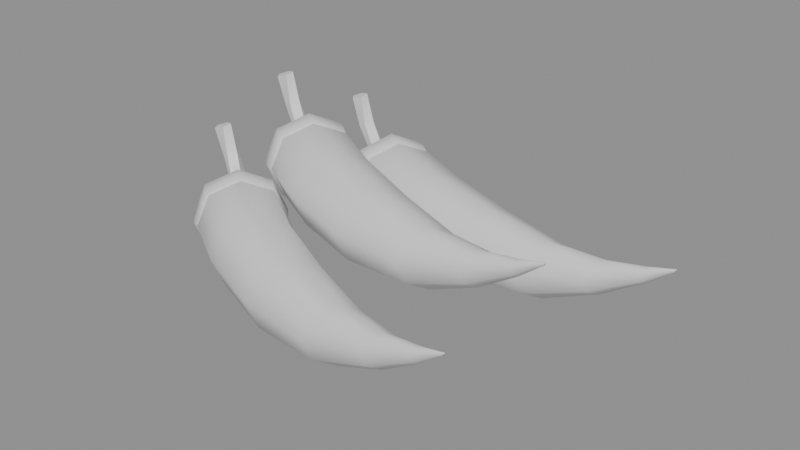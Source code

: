 # Source: SM_chili.blend  (saved by Blender 5.2.44; exported with 4.5.12 LTS)
import bpy
from mathutils import Matrix  # noqa: F401  (used for matrix-valued properties, if any)

bpy.ops.wm.read_factory_settings(use_empty=True)
scene = bpy.context.scene
scene.name = 'Scene'

# ---- collections
col_sm_chili = bpy.data.collections.new('SM_chili'); scene.collection.children.link(col_sm_chili)

# ---- materials (node trees are filled in below, after node groups)
mat_m_chilired = bpy.data.materials.new('M_ChiliRed')
mat_m_calyxgreen = bpy.data.materials.new('M_CalyxGreen')

# ---- material node trees
mat_m_chilired.use_nodes = True; mat_m_chilired.node_tree.nodes.clear()
_N = mat_m_chilired.node_tree.nodes; _L = mat_m_chilired.node_tree.links
n0 = _N.new('ShaderNodeBsdfPrincipled'); n0.name = 'Principled BSDF'; n0.location = (-200, 100)
n0.inputs[10].default_value = 0.005
n1 = _N.new('ShaderNodeOutputMaterial'); n1.name = 'Material Output'; n1.location = (200, 100)
_L.new(n0.outputs[0], n1.inputs[0])
n1.is_active_output = True
mat_m_calyxgreen.use_nodes = True; mat_m_calyxgreen.node_tree.nodes.clear()
_N = mat_m_calyxgreen.node_tree.nodes; _L = mat_m_calyxgreen.node_tree.links
n0 = _N.new('ShaderNodeBsdfPrincipled'); n0.name = 'Principled BSDF'; n0.location = (-200, 100)
n0.inputs[10].default_value = 0.005
n1 = _N.new('ShaderNodeOutputMaterial'); n1.name = 'Material Output'; n1.location = (200, 100)
_L.new(n0.outputs[0], n1.inputs[0])
n1.is_active_output = True

# ---- meshes
me_sm_chili = bpy.data.meshes.new('SM_chili')
me_sm_chili.from_pydata([(-0.088, 0.012, 0.0195), (-0.08458, 0.00907, 0.0055), (-0.07806, 0.01651, 0.009601), (-0.07535, 0.0196, 0.0195), (-0.07806, 0.01651, 0.0294), (-0.08458, 0.00907, 0.0335), (-0.09111, 0.001627, 0.0294), (-0.09382, -0.001455, 0.0195), (-0.09111, 0.001627, 0.009601), (-0.07475, 0.001322, 0.0015), (-0.06636, 0.01089, 0.006772), (-0.06288, 0.01485, 0.0195), (-0.06636, 0.01089, 0.03223), (-0.07475, 0.001322, 0.0375), (-0.08315, -0.008247, 0.03223), (-0.08662, -0.01221, 0.0195), (-0.08315, -0.008247, 0.006772), (-0.0509, -0.01395, 0.002), (-0.04275, -0.004648, 0.007126), (-0.03937, -0.0007943, 0.0195), (-0.04275, -0.004648, 0.03187), (-0.0509, -0.01395, 0.037), (-0.05906, -0.02325, 0.03187), (-0.06244, -0.02711, 0.0195), (-0.05906, -0.02325, 0.007126), (-0.01955, -0.02825, 0.0035), (-0.01209, -0.01975, 0.008186), (-0.009003, -0.01622, 0.0195), (-0.01209, -0.01975, 0.03081), (-0.01955, -0.02825, 0.0355), (-0.02701, -0.03676, 0.03081), (-0.0301, -0.04028, 0.0195), (-0.02701, -0.03676, 0.008186), (0.0109, -0.03751, 0.009106), (0.01649, -0.03113, 0.01262), (0.01881, -0.02849, 0.02111), (0.01649, -0.03113, 0.02959), (0.0109, -0.03751, 0.03311), (0.005302, -0.04389, 0.02959), (0.002984, -0.04654, 0.02111), (0.005302, -0.04389, 0.01262), (0.03464, -0.04229, 0.02052), (0.0379, -0.03857, 0.02257), (0.03926, -0.03703, 0.02752), (0.0379, -0.03857, 0.03247), (0.03464, -0.04229, 0.03452), (0.03138, -0.04601, 0.03247), (0.03002, -0.04755, 0.02752), (0.03138, -0.04601, 0.02257), (0.05126, -0.04458, 0.03132), (0.05275, -0.04288, 0.03226), (0.05337, -0.04217, 0.03452), (0.05275, -0.04288, 0.03678), (0.05126, -0.04458, 0.03772), (0.04977, -0.04628, 0.03678), (0.04915, -0.04698, 0.03452), (0.04977, -0.04628, 0.03226), (0.06104, -0.04556, 0.0389), (0.06132, -0.04524, 0.03908), (0.06143, -0.04511, 0.0395), (0.06132, -0.04524, 0.03992), (0.06104, -0.04556, 0.0401), (0.06076, -0.04588, 0.03992), (0.06064, -0.04601, 0.0395), (0.06076, -0.04588, 0.03908), (-0.0895, 0.01332, 0.0195), (-0.088, 0.012, 0.0055), (-0.08147, 0.01944, 0.009601), (-0.07877, 0.02253, 0.0195), (-0.08147, 0.01944, 0.0294), (-0.088, 0.012, 0.0335), (-0.09453, 0.004558, 0.0294), (-0.09723, 0.001475, 0.0195), (-0.09453, 0.004558, 0.009601), (-0.08199, 0.006725, 0.0005), (-0.07313, 0.01683, 0.006065), (-0.06946, 0.02101, 0.0195), (-0.07313, 0.01683, 0.03294), (-0.08199, 0.006725, 0.0385), (-0.09084, -0.003376, 0.03294), (-0.09451, -0.007559, 0.0195), (-0.09084, -0.003376, 0.006065), (-0.07672, 0.002109, 0.001), (-0.0681, 0.01194, 0.006419), (-0.06452, 0.01602, 0.0195), (-0.0681, 0.01194, 0.03258), (-0.07672, 0.002109, 0.038), (-0.08535, -0.007725, 0.03258), (-0.08892, -0.0118, 0.0195), (-0.08535, -0.007725, 0.006419), (-0.0756, 0.00112, 0.0035), (-0.06814, 0.009626, 0.008186), (-0.06505, 0.01315, 0.0195), (-0.06814, 0.009626, 0.03081), (-0.0756, 0.00112, 0.0355), (-0.08306, -0.007386, 0.03081), (-0.08615, -0.01091, 0.0195), (-0.08306, -0.007386, 0.008186), (-0.08563, 0.01471, 0.0195), (-0.08785, 0.01334, 0.01616), (-0.09028, 0.01012, 0.01744), (-0.08956, 0.009497, 0.02156), (-0.08669, 0.01233, 0.02284), (-0.09564, 0.02347, 0.0225), (-0.09839, 0.0224, 0.01946), (-0.1003, 0.0188, 0.02062), (-0.09871, 0.01765, 0.02438), (-0.09584, 0.02053, 0.02554), (-0.1055, 0.02907, 0.0315), (-0.109, 0.02766, 0.02976), (-0.1093, 0.02348, 0.03042), (-0.1058, 0.02232, 0.03258), (-0.1035, 0.02577, 0.03324), (-0.111, 0.0282, 0.0445), (-0.1136, 0.02494, 0.04358), (-0.1113, 0.02138, 0.04393), (-0.1074, 0.02244, 0.04507), (-0.1072, 0.02666, 0.04542), (-0.081, 0.045, 0.035), (-0.07739, 0.04231, 0.021), (-0.0714, 0.05019, 0.0251), (-0.06892, 0.05346, 0.035), (-0.0714, 0.05019, 0.0449), (-0.07739, 0.04231, 0.049), (-0.08338, 0.03443, 0.0449), (-0.08586, 0.03117, 0.035), (-0.08338, 0.03443, 0.0251), (-0.06708, 0.03522, 0.017), (-0.05938, 0.04536, 0.02227), (-0.05618, 0.04955, 0.035), (-0.05938, 0.04536, 0.04773), (-0.06708, 0.03522, 0.053), (-0.07478, 0.02509, 0.04773), (-0.07797, 0.02089, 0.035), (-0.07478, 0.02509, 0.02227), (-0.04245, 0.02135, 0.0175), (-0.03496, 0.0312, 0.02263), (-0.03186, 0.03528, 0.035), (-0.03496, 0.0312, 0.04737), (-0.04245, 0.02135, 0.0525), (-0.04994, 0.0115, 0.04737), (-0.05304, 0.007418, 0.035), (-0.04994, 0.0115, 0.02263), (-0.01072, 0.008559, 0.019), (-0.003876, 0.01757, 0.02369), (-0.00104, 0.0213, 0.035), (-0.003876, 0.01757, 0.04631), (-0.01072, 0.008559, 0.051), (-0.01757, -0.0004481, 0.04631), (-0.02041, -0.004179, 0.035), (-0.01757, -0.0004481, 0.02369), (0.01958, 0.0004992, 0.02461), (0.02471, 0.007254, 0.02812), (0.02684, 0.01005, 0.03661), (0.02471, 0.007254, 0.04509), (0.01958, 0.0004992, 0.04861), (0.01444, -0.006256, 0.04509), (0.01232, -0.009054, 0.03661), (0.01444, -0.006256, 0.02812), (0.04293, -0.003479, 0.03602), (0.04593, 0.0004611, 0.03807), (0.04717, 0.002093, 0.04302), (0.04593, 0.0004611, 0.04797), (0.04293, -0.003479, 0.05002), (0.03994, -0.00742, 0.04797), (0.0387, -0.009052, 0.04302), (0.03994, -0.00742, 0.03807), (0.05916, -0.005265, 0.04682), (0.06053, -0.003463, 0.04776), (0.0611, -0.002717, 0.05002), (0.06053, -0.003463, 0.05228), (0.05916, -0.005265, 0.05322), (0.05779, -0.007066, 0.05228), (0.05723, -0.007812, 0.05002), (0.05779, -0.007066, 0.04776), (0.06867, -0.005974, 0.0544), (0.06893, -0.005636, 0.05458), (0.06904, -0.005496, 0.055), (0.06893, -0.005636, 0.05542), (0.06867, -0.005974, 0.0556), (0.06842, -0.006312, 0.05542), (0.06831, -0.006451, 0.055), (0.06842, -0.006312, 0.05458), (-0.08259, 0.04621, 0.035), (-0.081, 0.045, 0.021), (-0.07501, 0.05288, 0.0251), (-0.07253, 0.05615, 0.035), (-0.07501, 0.05288, 0.0449), (-0.081, 0.045, 0.049), (-0.08699, 0.03712, 0.0449), (-0.08947, 0.03385, 0.035), (-0.08699, 0.03712, 0.0251), (-0.07463, 0.04016, 0.016), (-0.0665, 0.05085, 0.02156), (-0.06313, 0.05528, 0.035), (-0.0665, 0.05085, 0.04844), (-0.07463, 0.04016, 0.054), (-0.08276, 0.02946, 0.04844), (-0.08613, 0.02503, 0.035), (-0.08276, 0.02946, 0.02156), (-0.06906, 0.03592, 0.0165), (-0.06114, 0.04634, 0.02192), (-0.05786, 0.05065, 0.035), (-0.06114, 0.04634, 0.04808), (-0.06906, 0.03592, 0.0535), (-0.07698, 0.02551, 0.04808), (-0.08025, 0.02119, 0.035), (-0.07698, 0.02551, 0.02192), (-0.06786, 0.03501, 0.019), (-0.06102, 0.04402, 0.02369), (-0.05818, 0.04775, 0.035), (-0.06102, 0.04402, 0.04631), (-0.06786, 0.03501, 0.051), (-0.07471, 0.02601, 0.04631), (-0.07755, 0.02228, 0.035), (-0.07471, 0.02601, 0.02369), (-0.07882, 0.04787, 0.035), (-0.08094, 0.04635, 0.03166), (-0.08314, 0.04297, 0.03294), (-0.08238, 0.04239, 0.03706), (-0.07971, 0.04542, 0.03834), (-0.08943, 0.05591, 0.038), (-0.09209, 0.05465, 0.03496), (-0.09373, 0.05093, 0.03612), (-0.09208, 0.04988, 0.03988), (-0.08942, 0.05296, 0.04104), (-0.09961, 0.06081, 0.047), (-0.1031, 0.05915, 0.04526), (-0.103, 0.05497, 0.04592), (-0.09949, 0.05405, 0.04808), (-0.09739, 0.05766, 0.04874), (-0.1051, 0.05955, 0.06), (-0.1074, 0.05612, 0.05908), (-0.1049, 0.05273, 0.05943), (-0.101, 0.05406, 0.06057), (-0.1012, 0.05828, 0.06092), (-0.066, 0.078, 0.0195), (-0.06221, 0.07558, 0.0055), (-0.05678, 0.08386, 0.009601), (-0.05454, 0.08729, 0.0195), (-0.05678, 0.08386, 0.0294), (-0.06221, 0.07558, 0.0335), (-0.06763, 0.06729, 0.0294), (-0.06988, 0.06386, 0.0195), (-0.06763, 0.06729, 0.009601), (-0.05139, 0.06927, 0.0015), (-0.04442, 0.07992, 0.006772), (-0.04153, 0.08433, 0.0195), (-0.04442, 0.07992, 0.03223), (-0.05139, 0.06927, 0.0375), (-0.05837, 0.05863, 0.03223), (-0.06126, 0.05422, 0.0195), (-0.05837, 0.05863, 0.006772), (-0.02565, 0.05748, 0.002), (-0.01887, 0.06783, 0.007126), (-0.01606, 0.07212, 0.0195), (-0.01887, 0.06783, 0.03187), (-0.02565, 0.05748, 0.037), (-0.03243, 0.04713, 0.03187), (-0.03524, 0.04284, 0.0195), (-0.03243, 0.04713, 0.007126), (0.007394, 0.04769, 0.0035), (0.01359, 0.05716, 0.008186), (0.01616, 0.06108, 0.0195), (0.01359, 0.05716, 0.03081), (0.007394, 0.04769, 0.0355), (0.001194, 0.03823, 0.03081), (-0.001374, 0.03431, 0.0195), (0.001194, 0.03823, 0.008186), (0.03884, 0.04277, 0.009106), (0.04349, 0.04987, 0.01262), (0.04542, 0.05281, 0.02111), (0.04349, 0.04987, 0.02959), (0.03884, 0.04277, 0.03311), (0.03419, 0.03567, 0.02959), (0.03226, 0.03273, 0.02111), (0.03419, 0.03567, 0.01262), (0.06302, 0.04135, 0.02052), (0.06573, 0.04549, 0.02257), (0.06685, 0.04721, 0.02752), (0.06573, 0.04549, 0.03247), (0.06302, 0.04135, 0.03452), (0.0603, 0.03721, 0.03247), (0.05918, 0.0355, 0.02752), (0.0603, 0.03721, 0.02257), (0.07979, 0.04141, 0.03132), (0.08103, 0.0433, 0.03226), (0.08154, 0.04409, 0.03452), (0.08103, 0.0433, 0.03678), (0.07979, 0.04141, 0.03772), (0.07855, 0.03952, 0.03678), (0.07804, 0.03873, 0.03452), (0.07855, 0.03952, 0.03226), (0.08961, 0.0418, 0.0389), (0.08984, 0.04216, 0.03908), (0.08994, 0.0423, 0.0395), (0.08984, 0.04216, 0.03992), (0.08961, 0.0418, 0.0401), (0.08938, 0.04145, 0.03992), (0.08928, 0.0413, 0.0395), (0.08938, 0.04145, 0.03908), (-0.06767, 0.0791, 0.0195), (-0.066, 0.078, 0.0055), (-0.06057, 0.08628, 0.009601), (-0.05833, 0.08971, 0.0195), (-0.06057, 0.08628, 0.0294), (-0.066, 0.078, 0.0335), (-0.07143, 0.06972, 0.0294), (-0.07367, 0.06629, 0.0195), (-0.07143, 0.06972, 0.009601), (-0.05931, 0.07362, 0.0005), (-0.05195, 0.08485, 0.006065), (-0.0489, 0.08951, 0.0195), (-0.05195, 0.08485, 0.03294), (-0.05931, 0.07362, 0.0385), (-0.06667, 0.06238, 0.03294), (-0.06972, 0.05772, 0.0195), (-0.06667, 0.06238, 0.006065), (-0.05345, 0.06978, 0.001), (-0.04628, 0.08072, 0.006419), (-0.04331, 0.08525, 0.0195), (-0.04628, 0.08072, 0.03258), (-0.05345, 0.06978, 0.038), (-0.06062, 0.05884, 0.03258), (-0.06359, 0.05431, 0.0195), (-0.06062, 0.05884, 0.006419), (-0.0522, 0.06896, 0.0035), (-0.046, 0.07842, 0.008186), (-0.04343, 0.08234, 0.0195), (-0.046, 0.07842, 0.03081), (-0.0522, 0.06896, 0.0355), (-0.0584, 0.05949, 0.03081), (-0.06097, 0.05557, 0.0195), (-0.0584, 0.05949, 0.008186), (-0.06403, 0.08101, 0.0195), (-0.06603, 0.07935, 0.01616), (-0.06799, 0.07582, 0.01744), (-0.0672, 0.0753, 0.02156), (-0.06475, 0.07851, 0.02284), (-0.07517, 0.0883, 0.0225), (-0.07774, 0.08685, 0.01946), (-0.07911, 0.08302, 0.02062), (-0.07739, 0.0821, 0.02438), (-0.07496, 0.08536, 0.02554), (-0.08567, 0.09247, 0.0315), (-0.08903, 0.09057, 0.02976), (-0.08866, 0.0864, 0.03042), (-0.08508, 0.08573, 0.03258), (-0.08323, 0.08948, 0.03324), (-0.09106, 0.09083, 0.0445), (-0.09312, 0.08725, 0.04358), (-0.09039, 0.08404, 0.04393), (-0.08663, 0.08564, 0.04507), (-0.08705, 0.08983, 0.04542)], [], [(0, 2, 1), (0, 3, 2), (0, 4, 3), (0, 5, 4), (0, 6, 5), (0, 7, 6), (0, 8, 7), (0, 1, 8), (1, 2, 10, 9), (2, 3, 11, 10), (3, 4, 12, 11), (4, 5, 13, 12), (5, 6, 14, 13), (6, 7, 15, 14), (7, 8, 16, 15), (8, 1, 9, 16), (9, 10, 18, 17), (10, 11, 19, 18), (11, 12, 20, 19), (12, 13, 21, 20), (13, 14, 22, 21), (14, 15, 23, 22), (15, 16, 24, 23), (16, 9, 17, 24), (17, 18, 26, 25), (18, 19, 27, 26), (19, 20, 28, 27), (20, 21, 29, 28), (21, 22, 30, 29), (22, 23, 31, 30), (23, 24, 32, 31), (24, 17, 25, 32), (25, 26, 34, 33), (26, 27, 35, 34), (27, 28, 36, 35), (28, 29, 37, 36), (29, 30, 38, 37), (30, 31, 39, 38), (31, 32, 40, 39), (32, 25, 33, 40), (33, 34, 42, 41), (34, 35, 43, 42), (35, 36, 44, 43), (36, 37, 45, 44), (37, 38, 46, 45), (38, 39, 47, 46), (39, 40, 48, 47), (40, 33, 41, 48), (41, 42, 50, 49), (42, 43, 51, 50), (43, 44, 52, 51), (44, 45, 53, 52), (45, 46, 54, 53), (46, 47, 55, 54), (47, 48, 56, 55), (48, 41, 49, 56), (49, 50, 58, 57), (50, 51, 59, 58), (51, 52, 60, 59), (52, 53, 61, 60), (53, 54, 62, 61), (54, 55, 63, 62), (55, 56, 64, 63), (56, 49, 57, 64), (57, 58, 59, 60, 61, 62, 63, 64), (65, 67, 66), (65, 68, 67), (65, 69, 68), (65, 70, 69), (65, 71, 70), (65, 72, 71), (65, 73, 72), (65, 66, 73), (66, 67, 75, 74), (67, 68, 76, 75), (68, 69, 77, 76), (69, 70, 78, 77), (70, 71, 79, 78), (71, 72, 80, 79), (72, 73, 81, 80), (73, 66, 74, 81), (74, 75, 83, 82), (75, 76, 84, 83), (76, 77, 85, 84), (77, 78, 86, 85), (78, 79, 87, 86), (79, 80, 88, 87), (80, 81, 89, 88), (81, 74, 82, 89), (82, 83, 91, 90), (83, 84, 92, 91), (84, 85, 93, 92), (85, 86, 94, 93), (86, 87, 95, 94), (87, 88, 96, 95), (88, 89, 97, 96), (89, 82, 90, 97), (98, 99, 104, 103), (99, 100, 105, 104), (100, 101, 106, 105), (101, 102, 107, 106), (102, 98, 103, 107), (103, 104, 109, 108), (104, 105, 110, 109), (105, 106, 111, 110), (106, 107, 112, 111), (107, 103, 108, 112), (108, 109, 114, 113), (109, 110, 115, 114), (110, 111, 116, 115), (111, 112, 117, 116), (112, 108, 113, 117), (102, 101, 100, 99, 98), (113, 114, 115, 116, 117), (118, 120, 119), (118, 121, 120), (118, 122, 121), (118, 123, 122), (118, 124, 123), (118, 125, 124), (118, 126, 125), (118, 119, 126), (119, 120, 128, 127), (120, 121, 129, 128), (121, 122, 130, 129), (122, 123, 131, 130), (123, 124, 132, 131), (124, 125, 133, 132), (125, 126, 134, 133), (126, 119, 127, 134), (127, 128, 136, 135), (128, 129, 137, 136), (129, 130, 138, 137), (130, 131, 139, 138), (131, 132, 140, 139), (132, 133, 141, 140), (133, 134, 142, 141), (134, 127, 135, 142), (135, 136, 144, 143), (136, 137, 145, 144), (137, 138, 146, 145), (138, 139, 147, 146), (139, 140, 148, 147), (140, 141, 149, 148), (141, 142, 150, 149), (142, 135, 143, 150), (143, 144, 152, 151), (144, 145, 153, 152), (145, 146, 154, 153), (146, 147, 155, 154), (147, 148, 156, 155), (148, 149, 157, 156), (149, 150, 158, 157), (150, 143, 151, 158), (151, 152, 160, 159), (152, 153, 161, 160), (153, 154, 162, 161), (154, 155, 163, 162), (155, 156, 164, 163), (156, 157, 165, 164), (157, 158, 166, 165), (158, 151, 159, 166), (159, 160, 168, 167), (160, 161, 169, 168), (161, 162, 170, 169), (162, 163, 171, 170), (163, 164, 172, 171), (164, 165, 173, 172), (165, 166, 174, 173), (166, 159, 167, 174), (167, 168, 176, 175), (168, 169, 177, 176), (169, 170, 178, 177), (170, 171, 179, 178), (171, 172, 180, 179), (172, 173, 181, 180), (173, 174, 182, 181), (174, 167, 175, 182), (175, 176, 177, 178, 179, 180, 181, 182), (183, 185, 184), (183, 186, 185), (183, 187, 186), (183, 188, 187), (183, 189, 188), (183, 190, 189), (183, 191, 190), (183, 184, 191), (184, 185, 193, 192), (185, 186, 194, 193), (186, 187, 195, 194), (187, 188, 196, 195), (188, 189, 197, 196), (189, 190, 198, 197), (190, 191, 199, 198), (191, 184, 192, 199), (192, 193, 201, 200), (193, 194, 202, 201), (194, 195, 203, 202), (195, 196, 204, 203), (196, 197, 205, 204), (197, 198, 206, 205), (198, 199, 207, 206), (199, 192, 200, 207), (200, 201, 209, 208), (201, 202, 210, 209), (202, 203, 211, 210), (203, 204, 212, 211), (204, 205, 213, 212), (205, 206, 214, 213), (206, 207, 215, 214), (207, 200, 208, 215), (216, 217, 222, 221), (217, 218, 223, 222), (218, 219, 224, 223), (219, 220, 225, 224), (220, 216, 221, 225), (221, 222, 227, 226), (222, 223, 228, 227), (223, 224, 229, 228), (224, 225, 230, 229), (225, 221, 226, 230), (226, 227, 232, 231), (227, 228, 233, 232), (228, 229, 234, 233), (229, 230, 235, 234), (230, 226, 231, 235), (220, 219, 218, 217, 216), (231, 232, 233, 234, 235), (236, 238, 237), (236, 239, 238), (236, 240, 239), (236, 241, 240), (236, 242, 241), (236, 243, 242), (236, 244, 243), (236, 237, 244), (237, 238, 246, 245), (238, 239, 247, 246), (239, 240, 248, 247), (240, 241, 249, 248), (241, 242, 250, 249), (242, 243, 251, 250), (243, 244, 252, 251), (244, 237, 245, 252), (245, 246, 254, 253), (246, 247, 255, 254), (247, 248, 256, 255), (248, 249, 257, 256), (249, 250, 258, 257), (250, 251, 259, 258), (251, 252, 260, 259), (252, 245, 253, 260), (253, 254, 262, 261), (254, 255, 263, 262), (255, 256, 264, 263), (256, 257, 265, 264), (257, 258, 266, 265), (258, 259, 267, 266), (259, 260, 268, 267), (260, 253, 261, 268), (261, 262, 270, 269), (262, 263, 271, 270), (263, 264, 272, 271), (264, 265, 273, 272), (265, 266, 274, 273), (266, 267, 275, 274), (267, 268, 276, 275), (268, 261, 269, 276), (269, 270, 278, 277), (270, 271, 279, 278), (271, 272, 280, 279), (272, 273, 281, 280), (273, 274, 282, 281), (274, 275, 283, 282), (275, 276, 284, 283), (276, 269, 277, 284), (277, 278, 286, 285), (278, 279, 287, 286), (279, 280, 288, 287), (280, 281, 289, 288), (281, 282, 290, 289), (282, 283, 291, 290), (283, 284, 292, 291), (284, 277, 285, 292), (285, 286, 294, 293), (286, 287, 295, 294), (287, 288, 296, 295), (288, 289, 297, 296), (289, 290, 298, 297), (290, 291, 299, 298), (291, 292, 300, 299), (292, 285, 293, 300), (293, 294, 295, 296, 297, 298, 299, 300), (301, 303, 302), (301, 304, 303), (301, 305, 304), (301, 306, 305), (301, 307, 306), (301, 308, 307), (301, 309, 308), (301, 302, 309), (302, 303, 311, 310), (303, 304, 312, 311), (304, 305, 313, 312), (305, 306, 314, 313), (306, 307, 315, 314), (307, 308, 316, 315), (308, 309, 317, 316), (309, 302, 310, 317), (310, 311, 319, 318), (311, 312, 320, 319), (312, 313, 321, 320), (313, 314, 322, 321), (314, 315, 323, 322), (315, 316, 324, 323), (316, 317, 325, 324), (317, 310, 318, 325), (318, 319, 327, 326), (319, 320, 328, 327), (320, 321, 329, 328), (321, 322, 330, 329), (322, 323, 331, 330), (323, 324, 332, 331), (324, 325, 333, 332), (325, 318, 326, 333), (334, 335, 340, 339), (335, 336, 341, 340), (336, 337, 342, 341), (337, 338, 343, 342), (338, 334, 339, 343), (339, 340, 345, 344), (340, 341, 346, 345), (341, 342, 347, 346), (342, 343, 348, 347), (343, 339, 344, 348), (344, 345, 350, 349), (345, 346, 351, 350), (346, 347, 352, 351), (347, 348, 353, 352), (348, 344, 349, 353), (338, 337, 336, 335, 334), (349, 350, 351, 352, 353)])
me_sm_chili.polygons.foreach_set('use_smooth', [True] * 342)
me_sm_chili.polygons.foreach_set('material_index', [0, 0, 0, 0, 0, 0, 0, 0, 0, 0, 0, 0, 0, 0, 0, 0, 0, 0, 0, 0, 0, 0, 0, 0, 0, 0, 0, 0, 0, 0, 0, 0, 0, 0, 0, 0, 0, 0, 0, 0, 0, 0, 0, 0, 0, 0, 0, 0, 0, 0, 0, 0, 0, 0, 0, 0, 0, 0, 0, 0, 0, 0, 0, 0, 0, 1, 1, 1, 1, 1, 1, 1, 1, 1, 1, 1, 1, 1, 1, 1, 1, 1, 1, 1, 1, 1, 1, 1, 1, 1, 1, 1, 1, 1, 1, 1, 1, 1, 1, 1, 1, 1, 1, 1, 1, 1, 1, 1, 1, 1, 1, 1, 1, 1, 0, 0, 0, 0, 0, 0, 0, 0, 0, 0, 0, 0, 0, 0, 0, 0, 0, 0, 0, 0, 0, 0, 0, 0, 0, 0, 0, 0, 0, 0, 0, 0, 0, 0, 0, 0, 0, 0, 0, 0, 0, 0, 0, 0, 0, 0, 0, 0, 0, 0, 0, 0, 0, 0, 0, 0, 0, 0, 0, 0, 0, 0, 0, 0, 0, 1, 1, 1, 1, 1, 1, 1, 1, 1, 1, 1, 1, 1, 1, 1, 1, 1, 1, 1, 1, 1, 1, 1, 1, 1, 1, 1, 1, 1, 1, 1, 1, 1, 1, 1, 1, 1, 1, 1, 1, 1, 1, 1, 1, 1, 1, 1, 1, 1, 0, 0, 0, 0, 0, 0, 0, 0, 0, 0, 0, 0, 0, 0, 0, 0, 0, 0, 0, 0, 0, 0, 0, 0, 0, 0, 0, 0, 0, 0, 0, 0, 0, 0, 0, 0, 0, 0, 0, 0, 0, 0, 0, 0, 0, 0, 0, 0, 0, 0, 0, 0, 0, 0, 0, 0, 0, 0, 0, 0, 0, 0, 0, 0, 0, 1, 1, 1, 1, 1, 1, 1, 1, 1, 1, 1, 1, 1, 1, 1, 1, 1, 1, 1, 1, 1, 1, 1, 1, 1, 1, 1, 1, 1, 1, 1, 1, 1, 1, 1, 1, 1, 1, 1, 1, 1, 1, 1, 1, 1, 1, 1, 1, 1])
_k = set([(58, 59), (59, 60), (60, 61), (61, 62), (98, 99), (98, 102), (98, 103), (99, 100), (99, 104), (100, 101), (100, 105), (101, 102), (101, 106), (102, 107), (103, 108), (105, 110), (106, 111), (107, 112), (108, 113), (109, 114), (110, 115), (111, 116), (112, 117), (113, 114), (113, 117), (114, 115), (115, 116), (116, 117), (176, 177), (177, 178), (178, 179), (179, 180), (216, 217), (216, 220), (216, 221), (217, 218), (217, 222), (218, 219), (218, 223), (219, 220), (219, 224), (220, 225), (221, 226), (223, 228), (224, 229), (225, 230), (226, 231), (227, 232), (228, 233), (229, 234), (230, 235), (231, 232), (231, 235), (232, 233), (233, 234), (234, 235), (294, 295), (295, 296), (296, 297), (297, 298), (334, 335), (334, 338), (334, 339), (335, 336), (335, 340), (336, 337), (336, 341), (337, 338), (337, 342), (338, 343), (339, 344), (341, 346), (342, 347), (343, 348), (344, 349), (345, 350), (346, 351), (347, 352), (348, 353), (349, 350), (349, 353), (350, 351), (351, 352), (352, 353)])
me_sm_chili.attributes.new('sharp_edge', 'BOOLEAN', 'EDGE').data.foreach_set('value', [ (min(e.vertices), max(e.vertices)) in _k for e in me_sm_chili.edges])
me_sm_chili.materials.append(mat_m_chilired)
me_sm_chili.materials.append(mat_m_calyxgreen)
me_sm_chili.update()

# ---- objects
ob_sm_chili = bpy.data.objects.new('SM_chili', me_sm_chili)

# ---- transforms, parenting, visibility, modifiers, constraints
ob_sm_chili.location = (0.0, 0.0, 0.0)
_m = ob_sm_chili.modifiers.new('WeightedNormal', 'WEIGHTED_NORMAL')
_m.keep_sharp = True

# ---- collection membership
col_sm_chili.objects.link(ob_sm_chili)

# ---- scene / render settings (as saved in the file)
scene.frame_start = 1; scene.frame_end = 250; scene.frame_set(1)
scene.render.engine = 'BLENDER_EEVEE_NEXT'
scene.render.bake_bias = 0.0
scene.render.bake_samples = 0
scene.render.compositor_device = 'GPU'
scene.eevee.use_volume_custom_range = False
scene.eevee.fast_gi_thickness_near = 0.1
scene.eevee.fast_gi_thickness_far = 0.0
scene.eevee.ray_tracing_options.screen_trace_thickness = 0.1
bpy.context.view_layer.update()

# ---- added for rendering (the .blend has no active camera and no usable light): camera, sun + grey world if the file has none
cam_auto = bpy.data.cameras.new('AutoCamera')
cam_auto.lens = 50.0
cam_auto.sensor_width = 36.0
cam_auto.clip_end = 1000.0
ob_auto_camera = bpy.data.objects.new('AutoCamera', cam_auto)
scene.collection.objects.link(ob_auto_camera)
ob_auto_camera.location = (0.223477, -0.259891, 0.21894)
ob_auto_camera.rotation_euler = (1.09748, -7.21219e-08, 0.694738)
scene.camera = ob_auto_camera
light_auto_sun = bpy.data.lights.new('AutoSun', 'SUN')
light_auto_sun.energy = 3.0
light_auto_sun.angle = 0.0523599
ob_auto_sun = bpy.data.objects.new('AutoSun', light_auto_sun)
scene.collection.objects.link(ob_auto_sun)
ob_auto_sun.rotation_euler = (0.872665, 0.174533, 0.523599)
if scene.world is None:
    world_auto = bpy.data.worlds.new('AutoWorld')
    world_auto.color = (0.3, 0.3, 0.3)
    scene.world = world_auto
bpy.context.view_layer.update()
